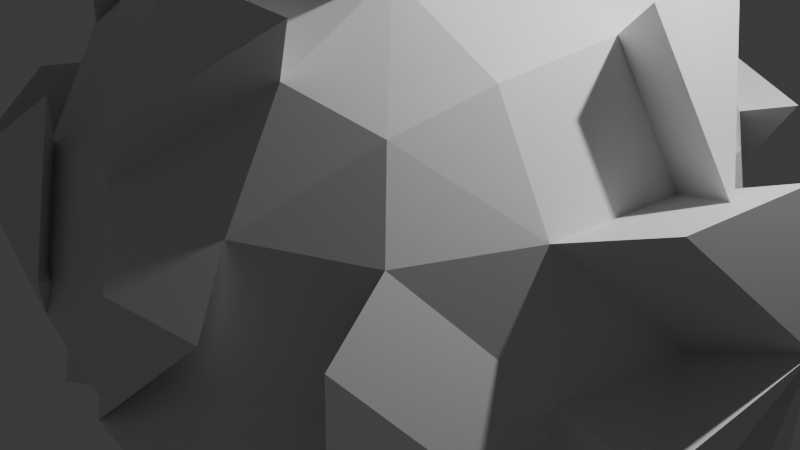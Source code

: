 # Source: planet_geom.blend  (saved by Blender 4.3.32; exported with 4.5.12 LTS)
import bpy
from mathutils import Matrix  # noqa: F401  (used for matrix-valued properties, if any)

bpy.ops.wm.read_factory_settings(use_empty=True)
scene = bpy.context.scene
scene.name = 'Scene'

# ---- collections
col_collection = bpy.data.collections.new('Collection'); scene.collection.children.link(col_collection)

# ---- materials (node trees are filled in below, after node groups)
mat_material = bpy.data.materials.new('Material')
mat_material.alpha_threshold = 0.0
mat_material.roughness = 0.5
mat_material.line_color = (0.0, 0.0, 0.0, 1.0)

# ---- material node trees
mat_material.use_nodes = True; mat_material.node_tree.nodes.clear()
_N = mat_material.node_tree.nodes; _L = mat_material.node_tree.links
n0 = _N.new('ShaderNodeOutputMaterial'); n0.name = 'Material Output'; n0.location = (300, 300)
n1 = _N.new('ShaderNodeBsdfPrincipled'); n1.name = 'Principled BSDF'; n1.location = (10, 300)
n1.inputs[3].default_value = 1.45
_L.new(n1.outputs[0], n0.inputs[0])
n0.is_active_output = True

# ---- world
world_world = bpy.data.worlds.new('World'); scene.world = world_world
world_world.use_nodes = True; world_world.node_tree.nodes.clear()
_N = world_world.node_tree.nodes; _L = world_world.node_tree.links
n0 = _N.new('ShaderNodeOutputWorld'); n0.name = 'World Output'; n0.location = (300, 300)
n1 = _N.new('ShaderNodeBackground'); n1.name = 'Background'; n1.location = (10, 300)
n1.inputs[0].default_value = (0.05088, 0.05088, 0.05088, 1.0)
_L.new(n1.outputs[0], n0.inputs[0])
n0.is_active_output = True
world_world.color = (0.05088, 0.05088, 0.05088)
world_world.sun_shadow_jitter_overblur = 0.0

# ---- cameras
cam_camera = bpy.data.cameras.new('Camera')
cam_camera.clip_end = 100.0
cam_camera.ortho_scale = 7.314

# ---- lights
light_light = bpy.data.lights.new('Light', 'POINT')
light_light.energy = 1000.0
light_light.shadow_soft_size = 0.1

# ---- meshes
me_cube = bpy.data.meshes.new('Cube')
me_cube.from_pydata([(0.5, 0.5, 0.5), (0.5, 0.5, -0.5), (0.5, -0.5, 0.5), (0.5, -0.5, -0.5), (-0.5, 0.5, 0.5), (-0.5, 0.5, -0.5), (-0.5, -0.5, 0.5), (-0.5, -0.5, -0.5), (-0.5729, 0.2966, -0.5729), (-0.6096, 9.989e-09, -0.6096), (-0.5729, -0.2966, -0.5729), (0.2966, 0.5729, -0.5729), (3.366e-09, 0.6096, -0.6096), (-0.2966, 0.5729, -0.5729), (0.5729, 0.5729, 0.2966), (0.6096, 0.6096, 3.366e-09), (0.5729, 0.5729, -0.2966), (-0.5729, -0.5729, -0.2966), (-0.6212, -0.6607, -0.04064), (-0.6094, -0.6353, 0.1449), (0.5729, -0.5729, 0.2966), (0.6096, -0.6096, 3.366e-09), (0.5729, -0.5729, -0.2966), (-0.5729, 0.5729, 0.2966), (-0.6096, 0.6096, -1.187e-09), (-0.5729, 0.5729, -0.2966), (0.2966, -0.5729, 0.5729), (3.153e-09, -0.6096, 0.6096), (-0.2966, -0.5729, 0.5729), (0.5729, 0.2966, 0.5729), (0.6096, 4.085e-09, 0.6096), (0.5729, -0.2966, 0.5729), (-0.2966, -0.5729, -0.5729), (-2.538e-09, -0.6096, -0.6096), (0.2966, -0.5729, -0.5729), (-0.5729, -0.2966, 0.5729), (-0.6096, 8.638e-09, 0.6096), (-0.5729, 0.2966, 0.5729), (-0.2966, 0.5729, 0.5729), (-3.469e-09, 0.6096, 0.6096), (0.2966, 0.5729, 0.5729), (0.5729, -0.2966, -0.5729), (0.6096, 7.81e-09, -0.6096), (0.5729, 0.2966, -0.5729), (0.3162, 0.3162, 0.729), (6.518e-09, 0.3331, 0.7818), (-0.3162, 0.3162, 0.729), (0.3331, -4.658e-09, 0.7818), (-6.263e-09, 1.257e-08, 0.8395), (-0.3331, 3.307e-09, 0.7818), (0.3162, -0.3162, 0.729), (-1.263e-08, -0.3331, 0.7818), (-0.3162, -0.3162, 0.729), (0.3162, -0.729, -0.3162), (0.3331, -0.7818, -7.449e-09), (0.3162, -0.729, 0.3162), (-9.315e-09, -0.7818, -0.3331), (1.34e-08, -0.8395, 5.436e-09), (1.159e-08, -0.7818, 0.3331), (-0.3162, -0.729, -0.3162), (-0.3579, -0.793, -0.1111), (-0.3162, -0.729, 0.3162), (-0.729, -0.3162, -0.3162), (-0.7935, -0.3843, -0.04064), (-0.729, -0.3162, 0.3162), (-0.7818, 2.422e-08, -0.3331), (-0.8395, 9.782e-09, 6.263e-09), (-0.7818, 4.182e-10, 0.3331), (-0.729, 0.3162, -0.3162), (-0.7818, 0.3331, 9.731e-09), (-0.729, 0.3162, 0.3162), (-0.3162, 0.3162, -0.729), (-9.312e-09, 0.3331, -0.7818), (0.3162, 0.3162, -0.729), (-0.3331, -1.211e-08, -0.7818), (-1.523e-10, -1.503e-09, -0.8395), (0.3331, 7.86e-09, -0.7818), (-0.3162, -0.3162, -0.729), (1.439e-08, -0.3331, -0.7818), (0.3162, -0.3162, -0.729), (0.729, 0.3162, -0.3162), (0.7818, 0.3331, -9.312e-09), (0.729, 0.3162, 0.3162), (0.7818, -8.383e-09, -0.3331), (0.8395, 1.34e-08, -1.523e-10), (0.7818, 1.159e-08, 0.3331), (0.729, -0.3162, -0.3162), (0.7818, -0.3331, 1.439e-08), (0.729, -0.3162, 0.3162), (-0.3162, 0.729, -0.3162), (-0.3331, 0.7818, -1.024e-08), (-0.3162, 0.729, 0.3162), (2.328e-08, 0.7818, -0.3331), (8.954e-09, 0.8395, 7.298e-09), (-4.135e-09, 0.7818, 0.3331), (0.3162, 0.729, -0.3162), (0.3331, 0.7818, 1.811e-08), (0.3162, 0.729, 0.3162), (0.9572, 0.3161, -0.3583), (1.01, -1.415e-05, -0.3753), (1.081, 0.04687, 0.08817), (1.023, 0.04687, 0.4213), (1.01, -0.3332, -0.04215), (0.9706, -0.2693, 0.4043), (0.9572, -0.3162, -0.3583), (0.8011, 0.2966, -0.6151), (0.5784, -0.7202, 0.1518), (0.6072, -0.7491, -0.08167), (0.5784, -0.7202, -0.3151), (-0.1059, -0.7202, -0.5325), (0.1275, -0.7491, -0.5614), (0.521, -0.6628, -0.4751), (0.5784, -0.5028, -0.5325), (0.3763, -0.843, -0.3305), (0.3897, -0.8846, -0.08167), (0.1275, -0.93, -0.08167), (0.3763, -0.843, 0.1671), (0.1275, -0.8846, 0.1805), (0.1275, -0.8846, -0.3438), (0.3763, -0.5182, -0.6553), (0.7427, -0.5315, -0.08167), (-0.4819, -0.619, -0.1519), (-0.5186, -0.6556, 0.1447), (0.3876, -0.619, 0.7177), (0.091, -0.6556, 0.7543), (-0.409, -0.5461, 0.6447), (-0.4819, -0.3427, 0.7177), (-0.5186, -0.04605, 0.7543), (0.091, -0.04605, 0.9842), (0.091, -0.3792, 0.9266), (0.4072, -0.3622, 0.8737), (-0.2421, -0.04605, 0.9266), (-0.2252, -0.3622, 0.8737), (-0.2669, -0.8391, 0.0336), (-0.2252, -0.775, 0.4609), (0.091, -0.8279, 0.4779), (-0.5431, -0.8366, 0.2378), (-0.7272, -0.5856, 0.05227), (-0.6744, -0.5686, 0.3684), (0.6875, 0.2923, 0.6658), (0.7324, -0.07143, 0.7107), (-0.3787, 0.631, 0.6658), (-0.01497, 0.6759, 0.7107), (-0.01497, 0.337, 0.9219), (0.9436, -0.07143, 0.3718), (-0.4026, 0.8224, -0.4243), (-0.4234, 0.8872, -0.03669), (-0.4026, 0.8224, 0.3509), (-0.01497, 0.9579, -0.03669), (-0.01497, 0.8872, -0.4451), (0.3727, 0.8224, -0.4243), (-0.01497, 0.8872, 0.3718), (0.3727, 0.8224, 0.3509), (0.3935, 0.8872, -0.03669), (-0.7174, 0.631, 0.327), (0.3487, 0.631, 0.6658), (0.6875, 0.631, 0.327), (-0.7896, 0.329, -0.6857), (-0.8262, 0.03233, -0.7223), (-0.5133, 0.6053, -0.6857), (-0.7166, 0.5323, -0.6127), (-0.7166, -0.4677, -0.6127), (-0.7896, -0.5406, -0.4094), (-0.5328, -0.6967, -0.4289), (-0.9985, 0.03233, -0.4459), (-1.056, 0.03233, -0.1127), (-0.9456, 0.3485, -0.4289), (-0.9985, 0.3655, -0.1127), (-0.9456, 0.3485, 0.2034), (-0.5498, 0.03233, -0.8946), (-0.5328, 0.7613, -0.4289), (-0.004219, 0.6308, -0.6782), (-0.3009, 0.5942, -0.6415), (-0.3204, 0.3374, -0.7976), (-0.004219, 0.3544, -0.8504), (-0.004219, 0.02125, -0.9081), (0.3119, 0.3374, -0.7976), (0.3289, 0.02125, -0.8504)], [], [(44, 48, 47), (46, 48, 45), (48, 50, 47), (48, 52, 51), (0, 44, 29), (40, 45, 44), (89, 146, 145), (4, 46, 38), (37, 49, 46), (49, 35, 52), (52, 6, 28), (51, 28, 27), (51, 26, 50), (50, 2, 31), (47, 31, 30), (29, 47, 30), (53, 57, 56), (55, 57, 54), (57, 59, 56), (57, 61, 60), (3, 53, 34), (22, 54, 53), (20, 54, 21), (2, 55, 20), (26, 58, 55), (58, 28, 61), (61, 6, 19), (60, 19, 18), (60, 17, 59), (59, 7, 32), (20, 120, 87), (34, 56, 33), (62, 66, 65), (64, 66, 63), (13, 170, 89), (66, 168, 165), (7, 62, 10), (17, 63, 62), (19, 63, 18), (6, 64, 19), (35, 67, 64), (67, 37, 70), (70, 4, 23), (69, 23, 24), (69, 25, 68), (68, 5, 8), (65, 8, 9), (10, 65, 9), (71, 75, 74), (73, 75, 72), (75, 77, 74), (75, 79, 78), (5, 71, 8), (13, 72, 71), (11, 72, 12), (1, 73, 11), (43, 76, 73), (76, 41, 79), (79, 3, 34), (78, 34, 33), (78, 32, 77), (77, 7, 10), (74, 10, 9), (65, 165, 164), (83, 105, 99), (82, 84, 81), (84, 86, 83), (84, 88, 87), (1, 80, 43), (16, 81, 80), (14, 81, 15), (0, 82, 14), (29, 85, 82), (85, 31, 88), (88, 2, 20), (21, 120, 107), (87, 22, 86), (86, 3, 41), (83, 41, 42), (43, 83, 42), (89, 93, 92), (91, 93, 90), (85, 139, 144), (93, 97, 96), (7, 162, 17), (25, 90, 89), (23, 90, 24), (4, 91, 23), (38, 94, 91), (92, 150, 95), (97, 0, 14), (96, 14, 15), (96, 16, 95), (95, 1, 11), (92, 11, 12), (13, 92, 12), (44, 45, 48), (46, 49, 48), (19, 137, 63), (48, 49, 52), (0, 40, 44), (40, 39, 45), (38, 46, 45), (4, 37, 46), (37, 36, 49), (35, 127, 36), (17, 137, 63), (51, 52, 28), (51, 27, 26), (50, 26, 2), (47, 50, 31), (29, 44, 47), (56, 109, 118), (3, 112, 41), (57, 60, 59), (57, 58, 61), (3, 22, 53), (54, 108, 114), (20, 55, 54), (2, 26, 55), (27, 135, 124), (58, 27, 28), (61, 28, 6), (6, 126, 35), (19, 138, 136), (68, 165, 66), (56, 59, 32), (34, 53, 56), (62, 63, 66), (64, 67, 66), (66, 69, 68), (66, 67, 70), (7, 17, 62), (50, 129, 51), (52, 126, 132), (6, 35, 64), (35, 36, 67), (67, 36, 37), (70, 37, 4), (69, 70, 23), (69, 24, 25), (68, 25, 5), (65, 68, 8), (10, 62, 65), (72, 172, 174), (75, 176, 175), (75, 78, 77), (75, 76, 79), (5, 13, 71), (12, 172, 13), (11, 73, 72), (1, 43, 73), (43, 42, 76), (76, 42, 41), (3, 119, 111), (78, 79, 34), (78, 33, 32), (77, 32, 7), (74, 77, 10), (8, 71, 74), (80, 81, 84), (82, 85, 84), (84, 98, 80), (86, 102, 87), (1, 16, 80), (16, 15, 81), (14, 82, 81), (0, 29, 82), (85, 140, 30), (85, 30, 31), (88, 31, 2), (87, 88, 20), (87, 21, 22), (86, 22, 3), (83, 86, 41), (84, 103, 88), (23, 147, 154), (91, 94, 93), (93, 96, 95), (93, 94, 97), (5, 25, 89), (25, 24, 90), (23, 146, 90), (4, 38, 91), (38, 39, 94), (94, 39, 40), (97, 40, 0), (38, 142, 39), (96, 15, 16), (95, 16, 1), (92, 95, 11), (13, 89, 92), (98, 100, 99), (100, 102, 104), (100, 101, 103), (105, 98, 99), (84, 102, 100), (84, 99, 100), (84, 104, 86), (85, 103, 101), (80, 105, 43), (85, 100, 84), (118, 109, 110), (120, 106, 107), (113, 114, 115), (116, 117, 115), (108, 107, 114), (119, 112, 111), (53, 115, 57), (54, 115, 114), (57, 116, 115), (55, 117, 116), (21, 106, 20), (22, 107, 108), (33, 109, 32), (54, 107, 21), (41, 119, 79), (57, 117, 58), (56, 110, 33), (53, 114, 113), (128, 129, 130), (131, 127, 126), (132, 126, 125), (123, 124, 135), (133, 134, 136), (133, 122, 121), (121, 122, 137), (136, 138, 137), (64, 137, 138), (49, 126, 35), (61, 136, 134), (26, 135, 58), (50, 128, 130), (61, 133, 60), (52, 125, 6), (60, 122, 133), (26, 124, 123), (51, 128, 48), (60, 136, 19), (49, 127, 131), (60, 121, 17), (18, 137, 122), (141, 143, 142), (148, 150, 149), (151, 155, 152), (139, 140, 144), (145, 146, 148), (154, 147, 146), (153, 152, 156), (89, 148, 93), (45, 141, 38), (90, 147, 91), (30, 139, 29), (97, 151, 152), (40, 151, 94), (40, 152, 155), (95, 148, 93), (90, 148, 146), (14, 152, 97), (96, 152, 153), (14, 153, 156), (45, 142, 143), (92, 148, 149), (165, 166, 164), (165, 168, 167), (157, 169, 158), (160, 170, 159), (163, 162, 161), (7, 163, 161), (65, 166, 68), (5, 159, 13), (66, 167, 69), (9, 157, 158), (9, 169, 74), (5, 170, 160), (17, 163, 59), (8, 169, 157), (69, 168, 70), (173, 174, 175), (176, 177, 175), (172, 171, 174), (75, 177, 76), (72, 171, 12), (72, 175, 174), (72, 173, 71), (73, 177, 176), (71, 175, 75), (89, 90, 146), (20, 106, 120), (13, 159, 170), (66, 70, 168), (65, 66, 165), (83, 43, 105), (21, 87, 120), (85, 29, 139), (7, 161, 162), (92, 149, 150), (19, 136, 137), (35, 126, 127), (17, 121, 137), (56, 32, 109), (3, 111, 112), (54, 22, 108), (27, 58, 135), (6, 125, 126), (19, 64, 138), (68, 166, 165), (50, 130, 129), (52, 35, 126), (72, 13, 172), (75, 73, 176), (12, 171, 172), (3, 79, 119), (84, 100, 98), (86, 104, 102), (85, 144, 140), (84, 100, 103), (23, 91, 147), (23, 154, 146), (38, 141, 142), (84, 87, 102), (84, 83, 99), (84, 100, 104), (85, 88, 103), (80, 98, 105), (85, 101, 100), (53, 113, 115), (54, 57, 115), (57, 55, 116), (55, 58, 117), (21, 107, 106), (22, 21, 107), (33, 110, 109), (54, 114, 107), (41, 112, 119), (57, 115, 117), (56, 118, 110), (53, 54, 114), (64, 63, 137), (49, 131, 126), (61, 19, 136), (26, 123, 135), (50, 48, 128), (61, 134, 133), (52, 132, 125), (60, 18, 122), (26, 27, 124), (51, 129, 128), (60, 133, 136), (49, 36, 127), (60, 133, 121), (18, 63, 137), (89, 145, 148), (45, 143, 141), (90, 146, 147), (30, 140, 139), (97, 94, 151), (40, 155, 151), (40, 97, 152), (95, 150, 148), (90, 93, 148), (14, 156, 152), (96, 97, 152), (14, 96, 153), (45, 39, 142), (92, 93, 148), (7, 59, 163), (65, 164, 166), (5, 160, 159), (66, 165, 167), (9, 8, 157), (9, 158, 169), (5, 89, 170), (17, 162, 163), (8, 74, 169), (69, 167, 168), (75, 175, 177), (72, 174, 171), (72, 75, 175), (72, 174, 173), (73, 76, 177), (71, 173, 175)])
_uv = me_cube.uv_layers.new(name='UVMap')
_uv.uv.foreach_set('vector', [0.6224, 0.738, 0.5136, 0.8574, 0.542, 0.7355, 0.7934, 0.9268, 0.5136, 0.8574, 0.6571, 0.8478, 0.5136, 0.8574, 0.4705, 0.6918, 0.542, 0.7355, 0.5136, 0.8574, 0.3177, 0.8351, 0.4152, 0.7818, 0.6588, 0.6286, 0.6224, 0.738, 0.6143, 0.6297, 0.6864, 0.6943, 0.6571, 0.8478, 0.6224, 0.738, 0.8876, 0.4982, 0.8771, 0.6014, 0.897, 0.4847, 0.8956, 0.8234, 0.7934, 0.9268, 0.8186, 0.8198, 0.9657, 0.8764, 1.345, 0.9539, 0.7934, 0.9268, 0.345, 0.9539, 0.2128, 0.8096, 0.3177, 0.8351, 0.3177, 0.8351, 0.2471, 0.7372, 0.3035, 0.7234, 0.4152, 0.7818, 0.3035, 0.7234, 0.3688, 0.6797, 0.4152, 0.7818, 0.4221, 0.6174, 0.4705, 0.6918, 0.4705, 0.6918, 0.457, 0.5643, 0.4984, 0.5913, 0.542, 0.7355, 0.4984, 0.5913, 0.5555, 0.6175, 0.6143, 0.6297, 0.542, 0.7355, 0.5555, 0.6175, 0.3515, 0.2791, 0.3112, 0.447, 0.2796, 0.3267, 0.3954, 0.5155, 0.3112, 0.447, 0.3751, 0.3976, 0.3112, 0.447, 0.2207, 0.3943, 0.2796, 0.3267, 0.3112, 0.447, 0.2789, 0.6169, 0.2383, 0.4704, 0.4118, 0.1691, 0.3515, 0.2791, 0.3247, 0.1675, 0.4282, 0.2537, 0.3751, 0.3976, 0.3515, 0.2791, 0.45, 0.4799, 0.3751, 0.3976, 0.4406, 0.3669, 0.457, 0.5643, 0.3954, 0.5155, 0.45, 0.4799, 0.4221, 0.6174, 0.3386, 0.5682, 0.3954, 0.5155, 0.3386, 0.5682, 0.3035, 0.7234, 0.2789, 0.6169, 0.2789, 0.6169, 0.2471, 0.7372, 0.2089, 0.6049, 0.2383, 0.4704, 0.2089, 0.6049, 0.1955, 0.5419, 0.2383, 0.4704, 0.1697, 0.4552, 0.2207, 0.3943, 0.2207, 0.3943, 0.1498, 0.377, 0.1782, 0.3053, 0.45, 0.4799, 0.468, 0.3311, 0.509, 0.3582, 0.3247, 0.1675, 0.2796, 0.3267, 0.2328, 0.2205, 0.1146, 0.4906, 0.06646, 0.6411, 0.05468, 0.5145, 0.1606, 0.7204, 0.06646, 0.6411, 0.1393, 0.5877, 0.9125, 0.4001, 0.9182, 0.4964, 0.8876, 0.4982, 0.06646, 0.6411, 0.006173, 0.7137, 0.05945, 0.608, 0.1498, 0.377, 0.1146, 0.4906, 0.1031, 0.378, 0.1697, 0.4552, 0.1393, 0.5877, 0.1146, 0.4906, 0.2089, 0.6049, 0.1393, 0.5877, 0.1955, 0.5419, 0.2471, 0.7372, 0.1606, 0.7204, 0.2089, 0.6049, 0.2128, 0.8096, 0.08262, 0.7663, 0.1606, 0.7204, 1.083, 0.7663, 0.9657, 0.8764, 0.9927, 0.7702, 0.9927, 0.7702, 0.8956, 0.8234, 0.9152, 0.7454, 0.9957, 0.652, 0.9152, 0.7454, 0.9297, 0.6396, 0.9957, 0.652, 0.9397, 0.5322, 0.9951, 0.5329, 0.9951, 0.5329, 0.9464, 0.4506, 0.9864, 0.4228, 1.055, 0.5145, 0.9864, 0.4228, 1.043, 0.3938, 0.1031, 0.378, 0.05468, 0.5145, 0.04292, 0.3938, 0.9574, 0.3245, 0.9868, 0.1526, 1.026, 0.274, 0.8126, 0.1917, 0.9868, 0.1526, 0.9019, 0.2394, 0.9868, 0.1526, 1.108, 0.2633, 1.026, 0.274, 0.9868, 0.1526, 1.3, 0.05251, 1.137, 0.1436, 0.9464, 0.4506, 0.9574, 0.3245, 0.9864, 0.4228, 0.9125, 0.4001, 0.9019, 0.2394, 0.9574, 0.3245, 0.8013, 0.3014, 0.9019, 0.2394, 0.8617, 0.3419, 0.75, 0.2878, 0.8126, 0.1917, 0.8013, 0.3014, 0.7204, 0.2158, 0.8226, 0.07086, 0.8126, 0.1917, 0.8226, 0.07086, 0.4958, 0.122, 0.3003, 0.05251, 0.3003, 0.05251, 0.4118, 0.1691, 0.3247, 0.1675, 0.1373, 0.1436, 0.3247, 0.1675, 0.2328, 0.2205, 0.1373, 0.1436, 0.1782, 0.3053, 0.1084, 0.2633, 0.1084, 0.2633, 0.1498, 0.377, 0.1031, 0.378, 0.0259, 0.274, 0.1031, 0.378, 0.04292, 0.3938, 0.05468, 0.5145, 0.05945, 0.608, 0.05088, 0.5093, 0.5988, 0.2495, 0.6855, 0.2235, 0.5942, 0.2622, 0.6247, 0.5221, 0.5793, 0.3739, 0.6438, 0.4101, 0.5793, 0.3739, 0.5104, 0.2356, 0.5988, 0.2495, 0.5793, 0.3739, 0.5069, 0.48, 0.509, 0.3582, 0.75, 0.2878, 0.6705, 0.3011, 0.7204, 0.2158, 0.7252, 0.359, 0.6438, 0.4101, 0.6705, 0.3011, 0.6771, 0.5549, 0.6438, 0.4101, 0.6998, 0.4565, 0.6588, 0.6286, 0.6247, 0.5221, 0.6771, 0.5549, 0.6143, 0.6297, 0.5665, 0.499, 0.6247, 0.5221, 0.5665, 0.499, 0.4984, 0.5913, 0.5069, 0.48, 0.5069, 0.48, 0.457, 0.5643, 0.45, 0.4799, 0.4406, 0.3669, 0.468, 0.3311, 0.4185, 0.346, 0.509, 0.3582, 0.4282, 0.2537, 0.5104, 0.2356, 0.5104, 0.2356, 0.4118, 0.1691, 0.4958, 0.122, 0.5988, 0.2495, 0.4958, 0.122, 0.6429, 0.1367, 0.7204, 0.2158, 0.5988, 0.2495, 0.6429, 0.1367, 0.8876, 0.4982, 0.8088, 0.562, 0.8343, 0.4491, 0.8449, 0.7174, 0.8088, 0.562, 0.8681, 0.6085, 0.5665, 0.499, 0.6045, 0.6235, 0.5554, 0.4853, 0.8088, 0.562, 0.7251, 0.6107, 0.7528, 0.5082, 0.1498, 0.377, 0.1409, 0.4611, 0.1697, 0.4552, 0.9397, 0.5322, 0.8681, 0.6085, 0.8876, 0.4982, 0.9152, 0.7454, 0.8681, 0.6085, 0.9297, 0.6396, 0.8956, 0.8234, 0.8449, 0.7174, 0.9152, 0.7454, 0.8186, 0.8198, 0.7795, 0.6723, 0.8449, 0.7174, 0.8343, 0.4491, 0.7815, 0.3833, 0.7789, 0.4035, 0.7251, 0.6107, 0.6588, 0.6286, 0.6771, 0.5549, 0.7528, 0.5082, 0.6771, 0.5549, 0.6998, 0.4565, 0.7528, 0.5082, 0.7252, 0.359, 0.7789, 0.4035, 0.7789, 0.4035, 0.75, 0.2878, 0.8013, 0.3014, 0.8343, 0.4491, 0.8013, 0.3014, 0.8617, 0.3419, 0.9125, 0.4001, 0.8343, 0.4491, 0.8617, 0.3419, 0.6224, 0.738, 0.6571, 0.8478, 0.5136, 0.8574, 0.7934, 0.9268, 0.345, 0.9539, 0.5136, 0.8574, 0.2089, 0.6049, 0.1815, 0.5902, 0.1393, 0.5877, 0.5136, 0.8574, 0.345, 0.9539, 0.3177, 0.8351, 0.6588, 0.6286, 0.6864, 0.6943, 0.6224, 0.738, 0.6864, 0.6943, 0.7377, 0.7707, 0.6571, 0.8478, 0.8186, 0.8198, 0.7934, 0.9268, 0.6571, 0.8478, 0.8956, 0.8234, 0.9657, 0.8764, 0.7934, 0.9268, 0.9657, 0.8764, 1.118, 0.8816, 1.345, 0.9539, 0.2128, 0.8096, 0.1961, 0.919, 0.1184, 0.8816, 0.1697, 0.4552, 0.1815, 0.5902, 0.1393, 0.5877, 0.4152, 0.7818, 0.3177, 0.8351, 0.3035, 0.7234, 0.4152, 0.7818, 0.3688, 0.6797, 0.4221, 0.6174, 0.4705, 0.6918, 0.4221, 0.6174, 0.457, 0.5643, 0.542, 0.7355, 0.4705, 0.6918, 0.4984, 0.5913, 0.6143, 0.6297, 0.6224, 0.738, 0.542, 0.7355, 0.2796, 0.3267, 0.2336, 0.2834, 0.3058, 0.3169, 0.4118, 0.1691, 0.4298, 0.1674, 0.4958, 0.122, 0.3112, 0.447, 0.2383, 0.4704, 0.2207, 0.3943, 0.3112, 0.447, 0.3386, 0.5682, 0.2789, 0.6169, 0.4118, 0.1691, 0.4282, 0.2537, 0.3515, 0.2791, 0.3751, 0.3976, 0.4061, 0.2684, 0.372, 0.3697, 0.45, 0.4799, 0.3954, 0.5155, 0.3751, 0.3976, 0.457, 0.5643, 0.4221, 0.6174, 0.3954, 0.5155, 0.3688, 0.6797, 0.3615, 0.5892, 0.39, 0.6824, 0.3386, 0.5682, 0.3688, 0.6797, 0.3035, 0.7234, 0.2789, 0.6169, 0.3035, 0.7234, 0.2471, 0.7372, 0.2471, 0.7372, 0.2645, 0.8275, 0.2128, 0.8096, 0.2089, 0.6049, 0.2114, 0.6865, 0.243, 0.5974, 0.9951, 0.5329, 1.059, 0.608, 1.066, 0.6411, 0.2796, 0.3267, 0.2207, 0.3943, 0.1782, 0.3053, 0.3247, 0.1675, 0.3515, 0.2791, 0.2796, 0.3267, 0.1146, 0.4906, 0.1393, 0.5877, 0.06646, 0.6411, 0.1606, 0.7204, 0.08262, 0.7663, 0.06646, 0.6411, 1.066, 0.6411, 0.9957, 0.652, 0.9951, 0.5329, 1.066, 0.6411, 1.083, 0.7663, 0.9927, 0.7702, 0.1498, 0.377, 0.1697, 0.4552, 0.1146, 0.4906, 0.4705, 0.6918, 0.4327, 0.7641, 0.4152, 0.7818, 0.3177, 0.8351, 0.2645, 0.8275, 0.3617, 0.8236, 0.2471, 0.7372, 0.2128, 0.8096, 0.1606, 0.7204, 0.2128, 0.8096, 0.1184, 0.8816, 0.08262, 0.7663, 1.083, 0.7663, 1.118, 0.8816, 0.9657, 0.8764, 0.9927, 0.7702, 0.9657, 0.8764, 0.8956, 0.8234, 0.9957, 0.652, 0.9927, 0.7702, 0.9152, 0.7454, 0.9957, 0.652, 0.9297, 0.6396, 0.9397, 0.5322, 0.9951, 0.5329, 0.9397, 0.5322, 0.9464, 0.4506, 1.055, 0.5145, 0.9951, 0.5329, 0.9864, 0.4228, 0.1031, 0.378, 0.1146, 0.4906, 0.05468, 0.5145, 0.9019, 0.2394, 0.9137, 0.3867, 0.9043, 0.2374, 0.9868, 0.1526, 0.8224, 0.1902, 0.9815, 0.1571, 0.9868, 0.1526, 1.137, 0.1436, 1.108, 0.2633, 0.9868, 0.1526, 0.8226, 0.07086, 1.3, 0.05251, 0.9464, 0.4506, 0.9125, 0.4001, 0.9574, 0.3245, 0.8617, 0.3419, 0.9137, 0.3867, 0.9125, 0.4001, 0.8013, 0.3014, 0.8126, 0.1917, 0.9019, 0.2394, 0.75, 0.2878, 0.7204, 0.2158, 0.8126, 0.1917, 0.7204, 0.2158, 0.6429, 0.1367, 0.8226, 0.07086, 0.8226, 0.07086, 0.6429, 0.1367, 0.4958, 0.122, 0.4118, 0.1691, 0.3451, 0.1294, 0.3915, 0.2112, 0.1373, 0.1436, 0.3003, 0.05251, 0.3247, 0.1675, 0.1373, 0.1436, 0.2328, 0.2205, 0.1782, 0.3053, 0.1084, 0.2633, 0.1782, 0.3053, 0.1498, 0.377, 0.0259, 0.274, 0.1084, 0.2633, 0.1031, 0.378, 0.9864, 0.4228, 0.9574, 0.3245, 1.026, 0.274, 0.6705, 0.3011, 0.6438, 0.4101, 0.5793, 0.3739, 0.6247, 0.5221, 0.5665, 0.499, 0.5793, 0.3739, 0.5793, 0.3739, 0.6515, 0.2988, 0.6705, 0.3011, 0.5104, 0.2356, 0.5231, 0.3456, 0.509, 0.3582, 0.75, 0.2878, 0.7252, 0.359, 0.6705, 0.3011, 0.7252, 0.359, 0.6998, 0.4565, 0.6438, 0.4101, 0.6771, 0.5549, 0.6247, 0.5221, 0.6438, 0.4101, 0.6588, 0.6286, 0.6143, 0.6297, 0.6247, 0.5221, 0.5665, 0.499, 0.5434, 0.6078, 0.5555, 0.6175, 0.5665, 0.499, 0.5555, 0.6175, 0.4984, 0.5913, 0.5069, 0.48, 0.4984, 0.5913, 0.457, 0.5643, 0.509, 0.3582, 0.5069, 0.48, 0.45, 0.4799, 0.509, 0.3582, 0.4406, 0.3669, 0.4282, 0.2537, 0.5104, 0.2356, 0.4282, 0.2537, 0.4118, 0.1691, 0.5988, 0.2495, 0.5104, 0.2356, 0.4958, 0.122, 0.5793, 0.3739, 0.5262, 0.481, 0.5069, 0.48, 0.9152, 0.7454, 0.8541, 0.7192, 0.9298, 0.7434, 0.8449, 0.7174, 0.7795, 0.6723, 0.8088, 0.562, 0.8088, 0.562, 0.7528, 0.5082, 0.7789, 0.4035, 0.8088, 0.562, 0.7795, 0.6723, 0.7251, 0.6107, 0.9464, 0.4506, 0.9397, 0.5322, 0.8876, 0.4982, 0.9397, 0.5322, 0.9297, 0.6396, 0.8681, 0.6085, 0.9152, 0.7454, 0.8771, 0.6014, 0.8681, 0.6085, 0.8956, 0.8234, 0.8186, 0.8198, 0.8449, 0.7174, 0.8186, 0.8198, 0.7377, 0.7707, 0.7795, 0.6723, 0.7795, 0.6723, 0.7377, 0.7707, 0.6864, 0.6943, 0.7251, 0.6107, 0.6864, 0.6943, 0.6588, 0.6286, 0.8186, 0.8198, 0.7366, 0.7801, 0.7377, 0.7707, 0.7528, 0.5082, 0.6998, 0.4565, 0.7252, 0.359, 0.7789, 0.4035, 0.7252, 0.359, 0.75, 0.2878, 0.8343, 0.4491, 0.7789, 0.4035, 0.8013, 0.3014, 0.9125, 0.4001, 0.8876, 0.4982, 0.8343, 0.4491, 0.6515, 0.2988, 0.5821, 0.4003, 0.5942, 0.2622, 0.5821, 0.4003, 0.5231, 0.3456, 0.5278, 0.2487, 0.5821, 0.4003, 0.5721, 0.496, 0.5262, 0.481, 0.6855, 0.2235, 0.6515, 0.2988, 0.5942, 0.2622, 0.5793, 0.3739, 0.5231, 0.3456, 0.5821, 0.4003, 0.5793, 0.3739, 0.5942, 0.2622, 0.5821, 0.4003, 0.5793, 0.3739, 0.5278, 0.2487, 0.5104, 0.2356, 0.5665, 0.499, 0.5262, 0.481, 0.5721, 0.496, 0.6705, 0.3011, 0.6855, 0.2235, 0.7204, 0.2158, 0.5665, 0.499, 0.5821, 0.4003, 0.5793, 0.3739, 0.3058, 0.3169, 0.2336, 0.2834, 0.2811, 0.2357, 0.468, 0.3311, 0.4269, 0.4254, 0.4185, 0.346, 0.3557, 0.2888, 0.372, 0.3697, 0.3262, 0.4021, 0.3868, 0.4516, 0.3458, 0.4885, 0.3262, 0.4021, 0.4061, 0.2684, 0.4185, 0.346, 0.372, 0.3697, 0.3451, 0.1294, 0.4298, 0.1674, 0.3915, 0.2112, 0.3515, 0.2791, 0.3262, 0.4021, 0.3112, 0.447, 0.3751, 0.3976, 0.3262, 0.4021, 0.372, 0.3697, 0.3112, 0.447, 0.3868, 0.4516, 0.3262, 0.4021, 0.3954, 0.5155, 0.3458, 0.4885, 0.3868, 0.4516, 0.4406, 0.3669, 0.4269, 0.4254, 0.45, 0.4799, 0.4282, 0.2537, 0.4185, 0.346, 0.4061, 0.2684, 0.2328, 0.2205, 0.2336, 0.2834, 0.1782, 0.3053, 0.3751, 0.3976, 0.4185, 0.346, 0.4406, 0.3669, 0.4958, 0.122, 0.3451, 0.1294, 0.3003, 0.05251, 0.3112, 0.447, 0.3458, 0.4885, 0.3386, 0.5682, 0.2796, 0.3267, 0.2811, 0.2357, 0.2328, 0.2205, 0.3515, 0.2791, 0.372, 0.3697, 0.3557, 0.2888, 0.508, 0.8245, 0.4327, 0.7641, 0.4748, 0.6862, 0.4288, 0.917, 0.1961, 0.919, 0.2645, 0.8275, 0.3617, 0.8236, 0.2645, 0.8275, 0.2856, 0.7534, 0.4338, 0.626, 0.39, 0.6824, 0.3615, 0.5892, 0.2677, 0.5021, 0.3085, 0.6385, 0.243, 0.5974, 0.2677, 0.5021, 0.2239, 0.5944, 0.1986, 0.4863, 0.1986, 0.4863, 0.2239, 0.5944, 0.1815, 0.5902, 0.243, 0.5974, 0.2114, 0.6865, 0.1815, 0.5902, 0.1606, 0.7204, 0.1815, 0.5902, 0.2114, 0.6865, 0.345, 0.9539, 0.2645, 0.8275, 0.2128, 0.8096, 0.2789, 0.6169, 0.243, 0.5974, 0.3085, 0.6385, 0.4221, 0.6174, 0.3615, 0.5892, 0.3386, 0.5682, 0.4705, 0.6918, 0.508, 0.8245, 0.4748, 0.6862, 0.2789, 0.6169, 0.2677, 0.5021, 0.2383, 0.4704, 0.3177, 0.8351, 0.2856, 0.7534, 0.2471, 0.7372, 0.2383, 0.4704, 0.2239, 0.5944, 0.2677, 0.5021, 0.4221, 0.6174, 0.39, 0.6824, 0.4338, 0.626, 0.4152, 0.7818, 0.508, 0.8245, 0.5136, 0.8574, 0.2383, 0.4704, 0.243, 0.5974, 0.2089, 0.6049, 0.345, 0.9539, 0.1961, 0.919, 0.4288, 0.917, 0.2383, 0.4704, 0.1986, 0.4863, 0.1697, 0.4552, 0.1955, 0.5419, 0.1815, 0.5902, 0.2239, 0.5944, 0.8291, 0.8308, 0.6415, 0.8595, 0.7366, 0.7801, 0.8136, 0.5527, 0.7815, 0.3833, 0.8408, 0.4323, 0.7825, 0.673, 0.6808, 0.6961, 0.7233, 0.6061, 0.6045, 0.6235, 0.5434, 0.6078, 0.5554, 0.4853, 0.897, 0.4847, 0.8771, 0.6014, 0.8136, 0.5527, 0.9298, 0.7434, 0.8541, 0.7192, 0.8771, 0.6014, 0.7533, 0.495, 0.7233, 0.6061, 0.6718, 0.5452, 0.8876, 0.4982, 0.8136, 0.5527, 0.8088, 0.562, 0.6571, 0.8478, 0.8291, 0.8308, 0.8186, 0.8198, 0.8681, 0.6085, 0.8541, 0.7192, 0.8449, 0.7174, 0.5555, 0.6175, 0.6045, 0.6235, 0.6143, 0.6297, 0.7251, 0.6107, 0.7825, 0.673, 0.7233, 0.6061, 0.6864, 0.6943, 0.7825, 0.673, 0.7795, 0.6723, 0.6864, 0.6943, 0.7233, 0.6061, 0.6808, 0.6961, 0.7789, 0.4035, 0.8136, 0.5527, 0.8088, 0.562, 0.8681, 0.6085, 0.8136, 0.5527, 0.8771, 0.6014, 0.6771, 0.5549, 0.7233, 0.6061, 0.7251, 0.6107, 0.7528, 0.5082, 0.7233, 0.6061, 0.7533, 0.495, 0.6771, 0.5549, 0.7533, 0.495, 0.6718, 0.5452, 0.6571, 0.8478, 0.7366, 0.7801, 0.6415, 0.8595, 0.8343, 0.4491, 0.8136, 0.5527, 0.8408, 0.4323, 0.05945, 0.608, 0.004588, 0.5238, 0.05088, 0.5093, 0.05945, 0.608, 0.006173, 0.7137, 0.005924, 0.6176, 0.998, 0.4374, 1.029, 0.3216, 1.042, 0.4155, 0.9661, 0.4583, 0.9182, 0.4964, 0.9398, 0.4156, 0.1808, 0.4063, 0.1409, 0.4611, 0.1237, 0.3985, 0.1498, 0.377, 0.1808, 0.4063, 0.1237, 0.3985, 1.055, 0.5145, 1.005, 0.5238, 0.9951, 0.5329, 0.9464, 0.4506, 0.9398, 0.4156, 0.9125, 0.4001, 1.066, 0.6411, 1.006, 0.6176, 0.9957, 0.652, 1.043, 0.3938, 0.998, 0.4374, 1.042, 0.4155, 0.04292, 0.3938, 0.02923, 0.3216, 0.0259, 0.274, 0.9464, 0.4506, 0.9182, 0.4964, 0.9661, 0.4583, 0.1697, 0.4552, 0.1808, 0.4063, 0.2207, 0.3943, 0.9864, 0.4228, 1.029, 0.3216, 0.998, 0.4374, 0.9957, 0.652, 1.006, 0.7137, 0.9927, 0.7702, 0.9561, 0.3162, 0.9043, 0.2374, 0.9815, 0.1571, 0.8224, 0.1902, 0.8439, 0.079, 0.9815, 0.1571, 0.9137, 0.3867, 0.8657, 0.3319, 0.9043, 0.2374, 0.9868, 0.1526, 0.8439, 0.079, 0.8226, 0.07086, 0.9019, 0.2394, 0.8657, 0.3319, 0.8617, 0.3419, 0.9019, 0.2394, 0.9815, 0.1571, 0.9043, 0.2374, 0.9019, 0.2394, 0.9561, 0.3162, 0.9574, 0.3245, 0.8126, 0.1917, 0.8439, 0.079, 0.8224, 0.1902, 0.9574, 0.3245, 0.9815, 0.1571, 0.9868, 0.1526, 0.8876, 0.4982, 0.8681, 0.6085, 0.8771, 0.6014, 0.45, 0.4799, 0.4269, 0.4254, 0.468, 0.3311, 0.9125, 0.4001, 0.9398, 0.4156, 0.9182, 0.4964, 1.066, 0.6411, 0.9927, 0.7702, 1.006, 0.7137, 0.05468, 0.5145, 0.06646, 0.6411, 0.05945, 0.608, 0.5988, 0.2495, 0.7204, 0.2158, 0.6855, 0.2235, 0.4406, 0.3669, 0.509, 0.3582, 0.468, 0.3311, 0.5665, 0.499, 0.6143, 0.6297, 0.6045, 0.6235, 0.1498, 0.377, 0.1237, 0.3985, 0.1409, 0.4611, 0.8343, 0.4491, 0.8408, 0.4323, 0.7815, 0.3833, 0.2089, 0.6049, 0.243, 0.5974, 0.1815, 0.5902, 0.2128, 0.8096, 0.2645, 0.8275, 0.1961, 0.919, 0.1697, 0.4552, 0.1986, 0.4863, 0.1815, 0.5902, 0.2796, 0.3267, 0.1782, 0.3053, 0.2336, 0.2834, 0.4118, 0.1691, 0.3915, 0.2112, 0.4298, 0.1674, 0.3751, 0.3976, 0.4282, 0.2537, 0.4061, 0.2684, 0.3688, 0.6797, 0.3386, 0.5682, 0.3615, 0.5892, 0.2471, 0.7372, 0.2856, 0.7534, 0.2645, 0.8275, 0.2089, 0.6049, 0.1606, 0.7204, 0.2114, 0.6865, 0.9951, 0.5329, 1.005, 0.5238, 1.059, 0.608, 0.4705, 0.6918, 0.4748, 0.6862, 0.4327, 0.7641, 0.3177, 0.8351, 0.2128, 0.8096, 0.2645, 0.8275, 0.9019, 0.2394, 0.9125, 0.4001, 0.9137, 0.3867, 0.9868, 0.1526, 0.8126, 0.1917, 0.8224, 0.1902, 0.8617, 0.3419, 0.8657, 0.3319, 0.9137, 0.3867, 0.4118, 0.1691, 0.3003, 0.05251, 0.3451, 0.1294, 0.5793, 0.3739, 0.5821, 0.4003, 0.6515, 0.2988, 0.5104, 0.2356, 0.5278, 0.2487, 0.5231, 0.3456, 0.5665, 0.499, 0.5554, 0.4853, 0.5434, 0.6078, 0.5793, 0.3739, 0.5821, 0.4003, 0.5262, 0.481, 0.9152, 0.7454, 0.8449, 0.7174, 0.8541, 0.7192, 0.9152, 0.7454, 0.9298, 0.7434, 0.8771, 0.6014, 0.8186, 0.8198, 0.8291, 0.8308, 0.7366, 0.7801, 0.5793, 0.3739, 0.509, 0.3582, 0.5231, 0.3456, 0.5793, 0.3739, 0.5988, 0.2495, 0.5942, 0.2622, 0.5793, 0.3739, 0.5821, 0.4003, 0.5278, 0.2487, 0.5665, 0.499, 0.5069, 0.48, 0.5262, 0.481, 0.6705, 0.3011, 0.6515, 0.2988, 0.6855, 0.2235, 0.5665, 0.499, 0.5721, 0.496, 0.5821, 0.4003, 0.3515, 0.2791, 0.3557, 0.2888, 0.3262, 0.4021, 0.3751, 0.3976, 0.3112, 0.447, 0.3262, 0.4021, 0.3112, 0.447, 0.3954, 0.5155, 0.3868, 0.4516, 0.3954, 0.5155, 0.3386, 0.5682, 0.3458, 0.4885, 0.4406, 0.3669, 0.4185, 0.346, 0.4269, 0.4254, 0.4282, 0.2537, 0.4406, 0.3669, 0.4185, 0.346, 0.2328, 0.2205, 0.2811, 0.2357, 0.2336, 0.2834, 0.3751, 0.3976, 0.372, 0.3697, 0.4185, 0.346, 0.4958, 0.122, 0.4298, 0.1674, 0.3451, 0.1294, 0.3112, 0.447, 0.3262, 0.4021, 0.3458, 0.4885, 0.2796, 0.3267, 0.3058, 0.3169, 0.2811, 0.2357, 0.3515, 0.2791, 0.3751, 0.3976, 0.372, 0.3697, 0.1606, 0.7204, 0.1393, 0.5877, 0.1815, 0.5902, 0.345, 0.9539, 0.4288, 0.917, 0.2645, 0.8275, 0.2789, 0.6169, 0.2089, 0.6049, 0.243, 0.5974, 0.4221, 0.6174, 0.4338, 0.626, 0.3615, 0.5892, 0.4705, 0.6918, 0.5136, 0.8574, 0.508, 0.8245, 0.2789, 0.6169, 0.3085, 0.6385, 0.2677, 0.5021, 0.3177, 0.8351, 0.3617, 0.8236, 0.2856, 0.7534, 0.2383, 0.4704, 0.1955, 0.5419, 0.2239, 0.5944, 0.4221, 0.6174, 0.3688, 0.6797, 0.39, 0.6824, 0.4152, 0.7818, 0.4327, 0.7641, 0.508, 0.8245, 0.2383, 0.4704, 0.2677, 0.5021, 0.243, 0.5974, 0.345, 0.9539, 0.1184, 0.8816, 0.1961, 0.919, 0.2383, 0.4704, 0.2677, 0.5021, 0.1986, 0.4863, 0.1955, 0.5419, 0.1393, 0.5877, 0.1815, 0.5902, 0.8876, 0.4982, 0.897, 0.4847, 0.8136, 0.5527, 0.6571, 0.8478, 0.6415, 0.8595, 0.8291, 0.8308, 0.8681, 0.6085, 0.8771, 0.6014, 0.8541, 0.7192, 0.5555, 0.6175, 0.5434, 0.6078, 0.6045, 0.6235, 0.7251, 0.6107, 0.7795, 0.6723, 0.7825, 0.673, 0.6864, 0.6943, 0.6808, 0.6961, 0.7825, 0.673, 0.6864, 0.6943, 0.7251, 0.6107, 0.7233, 0.6061, 0.7789, 0.4035, 0.7815, 0.3833, 0.8136, 0.5527, 0.8681, 0.6085, 0.8088, 0.562, 0.8136, 0.5527, 0.6771, 0.5549, 0.6718, 0.5452, 0.7233, 0.6061, 0.7528, 0.5082, 0.7251, 0.6107, 0.7233, 0.6061, 0.6771, 0.5549, 0.7528, 0.5082, 0.7533, 0.495, 0.6571, 0.8478, 0.7377, 0.7707, 0.7366, 0.7801, 0.8343, 0.4491, 0.8088, 0.562, 0.8136, 0.5527, 0.1498, 0.377, 0.2207, 0.3943, 0.1808, 0.4063, 0.05468, 0.5145, 0.05088, 0.5093, 0.004588, 0.5238, 0.9464, 0.4506, 0.9661, 0.4583, 0.9398, 0.4156, 0.06646, 0.6411, 0.05945, 0.608, 0.005924, 0.6176, 1.043, 0.3938, 0.9864, 0.4228, 0.998, 0.4374, 0.04292, 0.3938, 0.04172, 0.4155, 0.02923, 0.3216, 0.9464, 0.4506, 0.8876, 0.4982, 0.9182, 0.4964, 0.1697, 0.4552, 0.1409, 0.4611, 0.1808, 0.4063, 0.9864, 0.4228, 1.026, 0.274, 1.029, 0.3216, 0.9957, 0.652, 1.006, 0.6176, 1.006, 0.7137, 0.9868, 0.1526, 0.9815, 0.1571, 0.8439, 0.079, 0.9019, 0.2394, 0.9043, 0.2374, 0.8657, 0.3319, 0.9019, 0.2394, 0.9868, 0.1526, 0.9815, 0.1571, 0.9019, 0.2394, 0.9043, 0.2374, 0.9561, 0.3162, 0.8126, 0.1917, 0.8226, 0.07086, 0.8439, 0.079, 0.9574, 0.3245, 0.9561, 0.3162, 0.9815, 0.1571])
me_cube.materials.append(mat_material)
me_cube.use_mirror_vertex_groups = False
me_cube.update()

# ---- objects
ob_cube = bpy.data.objects.new('Cube', me_cube)
ob_light = bpy.data.objects.new('Light', light_light)
ob_camera = bpy.data.objects.new('Camera', cam_camera)

# ---- transforms, parenting, visibility, modifiers, constraints
ob_cube.location = (0.0, 0.0, 0.0)
ob_cube.scale = (4.026, 4.026, 4.026)
ob_cube.lock_rotations_4d = False
ob_cube.empty_display_type = 'ARROWS'
ob_cube.lineart.crease_threshold = 0.0
ob_light.location = (4.076, 1.005, 5.904)
ob_light.rotation_euler = (0.6503, 0.05522, 1.866)
ob_light.lock_rotations_4d = False
ob_light.empty_display_type = 'ARROWS'
ob_light.color = (0.0, 0.0, 0.0, 0.0)
ob_light.lineart.crease_threshold = 0.0
ob_camera.location = (7.359, -6.926, 4.958)
ob_camera.rotation_euler = (1.109, 0.0, 0.8149)
ob_camera.lock_rotations_4d = False
ob_camera.empty_display_type = 'ARROWS'
ob_camera.color = (0.0, 0.0, 0.0, 0.0)
ob_camera.display_type = 'WIRE'
ob_camera.lineart.crease_threshold = 0.0

# ---- collection membership
col_collection.objects.link(ob_cube)
col_collection.objects.link(ob_light)
col_collection.objects.link(ob_camera)

# ---- scene / render settings (as saved in the file)
scene.camera = ob_camera
scene.frame_start = 1; scene.frame_end = 250; scene.frame_set(1)
scene.render.engine = 'BLENDER_EEVEE_NEXT'
bpy.context.view_layer.update()
